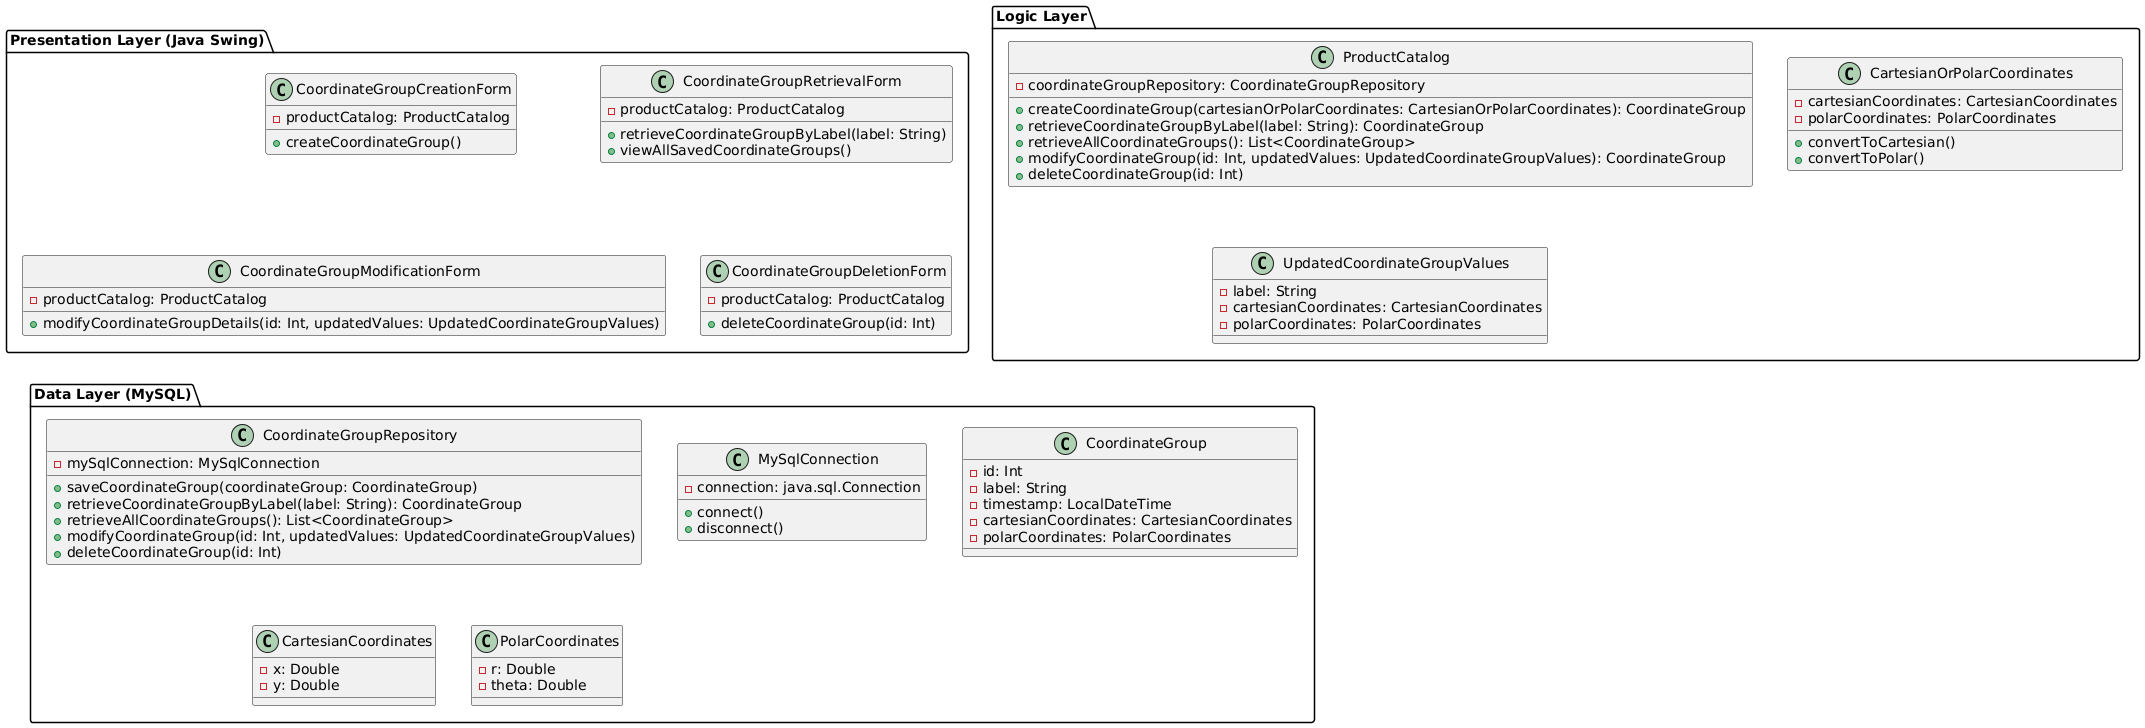

The diagram above was rendered by PlantUML. Its source (embedded in the PNG):
@startuml

package "Presentation Layer (Java Swing)" {
  class CoordinateGroupCreationForm {
    - productCatalog: ProductCatalog
    + createCoordinateGroup()
  }

  class CoordinateGroupRetrievalForm {
    - productCatalog: ProductCatalog
    + retrieveCoordinateGroupByLabel(label: String)
    + viewAllSavedCoordinateGroups()
  }

  class CoordinateGroupModificationForm {
    - productCatalog: ProductCatalog
    + modifyCoordinateGroupDetails(id: Int, updatedValues: UpdatedCoordinateGroupValues)
  }

  class CoordinateGroupDeletionForm {
    - productCatalog: ProductCatalog
    + deleteCoordinateGroup(id: Int)
  }
}

package "Logic Layer" {
  class ProductCatalog {
    - coordinateGroupRepository: CoordinateGroupRepository

    + createCoordinateGroup(cartesianOrPolarCoordinates: CartesianOrPolarCoordinates): CoordinateGroup
    + retrieveCoordinateGroupByLabel(label: String): CoordinateGroup
    + retrieveAllCoordinateGroups(): List<CoordinateGroup>
    + modifyCoordinateGroup(id: Int, updatedValues: UpdatedCoordinateGroupValues): CoordinateGroup
    + deleteCoordinateGroup(id: Int)
  }

  class CartesianOrPolarCoordinates {
    - cartesianCoordinates: CartesianCoordinates
    - polarCoordinates: PolarCoordinates

    + convertToCartesian()
    + convertToPolar()
  }

  class UpdatedCoordinateGroupValues {
    - label: String
    - cartesianCoordinates: CartesianCoordinates
    - polarCoordinates: PolarCoordinates
  }
}

package "Data Layer (MySQL)" {
  class CoordinateGroupRepository {
    - mySqlConnection: MySqlConnection

    + saveCoordinateGroup(coordinateGroup: CoordinateGroup)
    + retrieveCoordinateGroupByLabel(label: String): CoordinateGroup
    + retrieveAllCoordinateGroups(): List<CoordinateGroup>
    + modifyCoordinateGroup(id: Int, updatedValues: UpdatedCoordinateGroupValues)
    + deleteCoordinateGroup(id: Int)
  }

  class MySqlConnection {
    - connection: java.sql.Connection

    + connect()
    + disconnect()
  }

  class CoordinateGroup {
    - id: Int
    - label: String
    - timestamp: LocalDateTime
    - cartesianCoordinates: CartesianCoordinates
    - polarCoordinates: PolarCoordinates
  }

  class CartesianCoordinates {
    - x: Double
    - y: Double
  }

  class PolarCoordinates {
    - r: Double
    - theta: Double
  }
}

@enduml